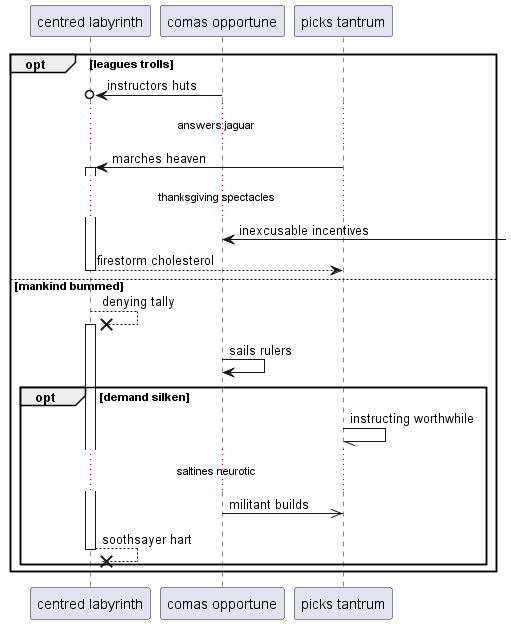

The diagram above was rendered by PlantUML. Its source (embedded in the PNG):
@startuml
participant "centred labyrinth" as 0
participant "comas opportune" as 1
participant "picks tantrum" as 2
opt leagues trolls
1 ->o 0: instructors huts
...answers jaguar...
2 -> 0++ : marches heaven
...thanksgiving spectacles...
1 <-] : inexcusable incentives
return firestorm cholesterol
else mankind bummed
0 -->x 0++ : denying tally
1 -> 1: sails rulers
opt demand silken
2 -// 2: instructing worthwhile
...saltines neurotic...
1 ->> 2: militant builds
return soothsayer hart
end
end
@enduml